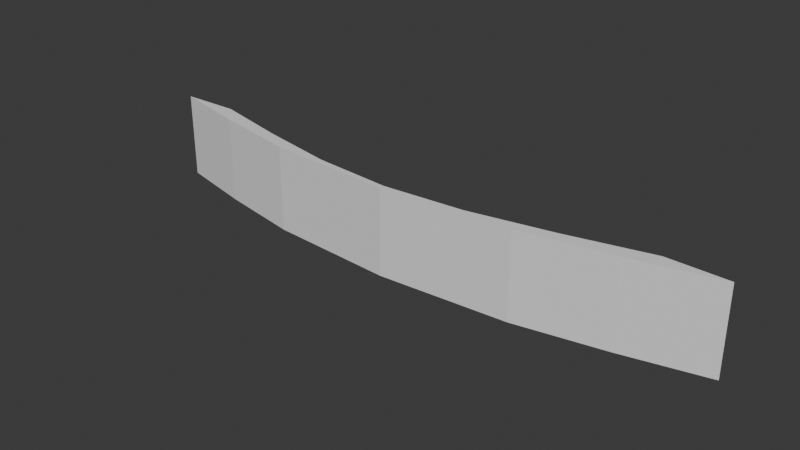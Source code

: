 # Source: wallStopLaser.blend  (saved by Blender 4.4.32; exported with 4.5.12 LTS)
import bpy
from mathutils import Matrix  # noqa: F401  (used for matrix-valued properties, if any)

bpy.ops.wm.read_factory_settings(use_empty=True)
scene = bpy.context.scene
scene.name = 'Scene'

# ---- collections
col_collection = bpy.data.collections.new('Collection'); scene.collection.children.link(col_collection)

# ---- world
world_world = bpy.data.worlds.new('World'); scene.world = world_world
world_world.use_nodes = True; world_world.node_tree.nodes.clear()
_N = world_world.node_tree.nodes; _L = world_world.node_tree.links
n0 = _N.new('ShaderNodeOutputWorld'); n0.name = 'World Output'; n0.location = (300, 300)
n1 = _N.new('ShaderNodeBackground'); n1.name = 'Background'; n1.location = (10, 300)
n1.inputs[0].default_value = (0.05088, 0.05088, 0.05088, 1.0)
_L.new(n1.outputs[0], n0.inputs[0])
n0.is_active_output = True
world_world.color = (0.05088, 0.05088, 0.05088)
world_world.sun_shadow_jitter_overblur = 0.0

# ---- meshes
me_plane = bpy.data.meshes.new('Plane')
me_plane.from_pydata([(-1.255, -1.0, 1.354), (1.233, -1.0, 1.358), (-1.255, 1.0, 1.354), (1.233, 1.0, 1.358), (-0.9262, -1.0, 2.267), (-0.5692, -1.0, 3.059), (-0.02804, -1.0, 3.473), (0.5185, -1.0, 3.061), (0.8883, -1.0, 2.27), (0.8883, 1.0, 2.27), (0.5185, 1.0, 3.061), (-0.02804, 1.0, 3.473), (-0.5692, 1.0, 3.059), (-0.9262, 1.0, 2.267), (-1.011, -1.0, 1.266), (0.9893, -1.0, 1.266), (-1.011, 1.0, 1.266), (0.9893, 1.0, 1.266), (-0.6849, -1.0, 2.17), (-0.3578, -1.0, 2.908), (-0.02705, -1.0, 3.213), (0.3089, -1.0, 2.908), (0.6484, -1.0, 2.17), (0.6484, 1.0, 2.17), (0.3089, 1.0, 2.908), (-0.02705, 1.0, 3.213), (-0.3578, 1.0, 2.908), (-0.6849, 1.0, 2.17)], [], [(8, 1, 3, 9), (0, 4, 13, 2), (4, 5, 12, 13), (5, 6, 11, 12), (6, 7, 10, 11), (7, 8, 9, 10), (22, 23, 17, 15), (14, 16, 27, 18), (18, 27, 26, 19), (19, 26, 25, 20), (20, 25, 24, 21), (21, 24, 23, 22), (0, 2, 16, 14), (1, 8, 22, 15), (3, 1, 15, 17), (2, 13, 27, 16), (4, 0, 14, 18), (5, 4, 18, 19), (6, 5, 19, 20), (7, 6, 20, 21), (8, 7, 21, 22), (9, 3, 17, 23), (10, 9, 23, 24), (11, 10, 24, 25), (12, 11, 25, 26), (13, 12, 26, 27)])
_uv = me_plane.uv_layers.new(name='UVMap')
_uv.uv.foreach_set('vector', [0.8333, 0.0, 1.0, 0.0, 1.0, 1.0, 0.8333, 1.0, 0.0, 0.0, 0.1667, 0.0, 0.1667, 1.0, 0.0, 1.0, 0.1667, 0.0, 0.3333, 0.0, 0.3333, 1.0, 0.1667, 1.0, 0.3333, 0.0, 0.5, 0.0, 0.5, 1.0, 0.3333, 1.0, 0.5, 0.0, 0.6667, 0.0, 0.6667, 1.0, 0.5, 1.0, 0.6667, 0.0, 0.8333, 0.0, 0.8333, 1.0, 0.6667, 1.0, 0.8333, 0.0, 0.8333, 1.0, 1.0, 1.0, 1.0, 0.0, 0.0, 0.0, 0.0, 1.0, 0.1667, 1.0, 0.1667, 0.0, 0.1667, 0.0, 0.1667, 1.0, 0.3333, 1.0, 0.3333, 0.0, 0.3333, 0.0, 0.3333, 1.0, 0.5, 1.0, 0.5, 0.0, 0.5, 0.0, 0.5, 1.0, 0.6667, 1.0, 0.6667, 0.0, 0.6667, 0.0, 0.6667, 1.0, 0.8333, 1.0, 0.8333, 0.0, 0.0, 0.0, 0.0, 1.0, 0.0, 1.0, 0.0, 0.0, 1.0, 0.0, 0.8333, 0.0, 0.8333, 0.0, 1.0, 0.0, 1.0, 1.0, 1.0, 0.0, 1.0, 0.0, 1.0, 1.0, 0.0, 1.0, 0.1667, 1.0, 0.1667, 1.0, 0.0, 1.0, 0.1667, 0.0, 0.0, 0.0, 0.0, 0.0, 0.1667, 0.0, 0.3333, 0.0, 0.1667, 0.0, 0.1667, 0.0, 0.3333, 0.0, 0.5, 0.0, 0.3333, 0.0, 0.3333, 0.0, 0.5, 0.0, 0.6667, 0.0, 0.5, 0.0, 0.5, 0.0, 0.6667, 0.0, 0.8333, 0.0, 0.6667, 0.0, 0.6667, 0.0, 0.8333, 0.0, 0.8333, 1.0, 1.0, 1.0, 1.0, 1.0, 0.8333, 1.0, 0.6667, 1.0, 0.8333, 1.0, 0.8333, 1.0, 0.6667, 1.0, 0.5, 1.0, 0.6667, 1.0, 0.6667, 1.0, 0.5, 1.0, 0.3333, 1.0, 0.5, 1.0, 0.5, 1.0, 0.3333, 1.0, 0.1667, 1.0, 0.3333, 1.0, 0.3333, 1.0, 0.1667, 1.0])
me_plane.update()

# ---- objects
ob_plane = bpy.data.objects.new('Plane', me_plane)

# ---- transforms, parenting, visibility, modifiers, constraints
ob_plane.location = (0.0, 8.257, 0.0)
ob_plane.rotation_euler = (1.571, -0.0, 0.0)
ob_plane.scale = (45.79, 8.238, 3.903)

# ---- collection membership
col_collection.objects.link(ob_plane)

# ---- scene / render settings (as saved in the file)
scene.frame_start = 1; scene.frame_end = 250; scene.frame_set(1)
scene.render.engine = 'BLENDER_EEVEE_NEXT'
bpy.context.view_layer.update()

# ---- added for rendering (the .blend has no active camera and no usable light): camera, sun
cam_auto = bpy.data.cameras.new('AutoCamera')
cam_auto.lens = 50.0
cam_auto.sensor_width = 36.0
cam_auto.clip_end = 1874.2
ob_auto_camera = bpy.data.objects.new('AutoCamera', cam_auto)
scene.collection.objects.link(ob_auto_camera)
ob_auto_camera.location = (106.274, -129.142, 85.4338)
ob_auto_camera.rotation_euler = (1.09748, -7.21219e-08, 0.694738)
scene.camera = ob_auto_camera
light_auto_sun = bpy.data.lights.new('AutoSun', 'SUN')
light_auto_sun.energy = 3.0
light_auto_sun.angle = 0.0523599
ob_auto_sun = bpy.data.objects.new('AutoSun', light_auto_sun)
scene.collection.objects.link(ob_auto_sun)
ob_auto_sun.rotation_euler = (0.872665, 0.174533, 0.523599)
bpy.context.view_layer.update()
